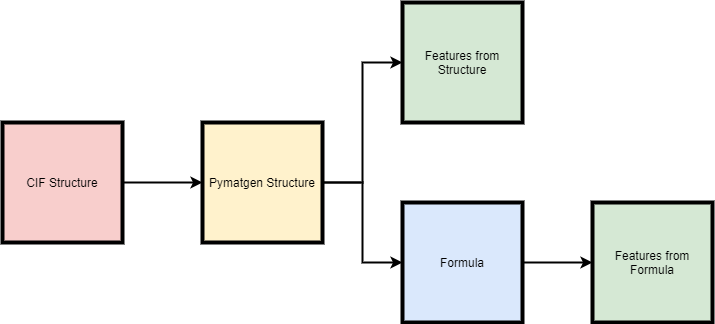

The diagram above was exported from draw.io. Its source (the exported page's mxGraphModel, read from the mxfile embedded in the PNG):
<mxGraphModel dx="905" dy="672" grid="1" gridSize="10" guides="1" tooltips="1" connect="1" arrows="1" fold="1" page="1" pageScale="1" pageWidth="2336" pageHeight="1654" math="0" shadow="0">
  <root>
    <mxCell id="0" />
    <mxCell id="1" parent="0" />
    <mxCell id="UsAUhIEKSIGFK7g1Ejl3-2" style="edgeStyle=orthogonalEdgeStyle;rounded=0;orthogonalLoop=1;jettySize=auto;html=1;exitX=1;exitY=0.5;exitDx=0;exitDy=0;strokeWidth=2;" edge="1" parent="1" source="UsAUhIEKSIGFK7g1Ejl3-1">
      <mxGeometry relative="1" as="geometry">
        <mxPoint x="690" y="380" as="targetPoint" />
      </mxGeometry>
    </mxCell>
    <mxCell id="UsAUhIEKSIGFK7g1Ejl3-1" value="CIF Structure" style="whiteSpace=wrap;html=1;aspect=fixed;fillColor=#f8cecc;strokeWidth=4;" vertex="1" parent="1">
      <mxGeometry x="490" y="320" width="120" height="120" as="geometry" />
    </mxCell>
    <mxCell id="UsAUhIEKSIGFK7g1Ejl3-6" style="edgeStyle=orthogonalEdgeStyle;rounded=0;orthogonalLoop=1;jettySize=auto;html=1;strokeWidth=2;" edge="1" parent="1" source="UsAUhIEKSIGFK7g1Ejl3-3" target="UsAUhIEKSIGFK7g1Ejl3-4">
      <mxGeometry relative="1" as="geometry" />
    </mxCell>
    <mxCell id="UsAUhIEKSIGFK7g1Ejl3-8" style="edgeStyle=orthogonalEdgeStyle;rounded=0;orthogonalLoop=1;jettySize=auto;html=1;exitX=1;exitY=0.5;exitDx=0;exitDy=0;entryX=0;entryY=0.5;entryDx=0;entryDy=0;strokeWidth=2;" edge="1" parent="1" source="UsAUhIEKSIGFK7g1Ejl3-3" target="UsAUhIEKSIGFK7g1Ejl3-7">
      <mxGeometry relative="1" as="geometry" />
    </mxCell>
    <mxCell id="UsAUhIEKSIGFK7g1Ejl3-3" value="&lt;div&gt;Pymatgen Structure&lt;/div&gt;" style="whiteSpace=wrap;html=1;aspect=fixed;fillColor=#fff2cc;strokeWidth=4;" vertex="1" parent="1">
      <mxGeometry x="690" y="320" width="120" height="120" as="geometry" />
    </mxCell>
    <mxCell id="UsAUhIEKSIGFK7g1Ejl3-4" value="Features from Structure" style="whiteSpace=wrap;html=1;aspect=fixed;fillColor=#d5e8d4;strokeWidth=4;" vertex="1" parent="1">
      <mxGeometry x="890" y="200" width="120" height="120" as="geometry" />
    </mxCell>
    <mxCell id="UsAUhIEKSIGFK7g1Ejl3-9" style="edgeStyle=orthogonalEdgeStyle;rounded=0;orthogonalLoop=1;jettySize=auto;html=1;exitX=1;exitY=0.5;exitDx=0;exitDy=0;strokeWidth=2;" edge="1" parent="1" source="UsAUhIEKSIGFK7g1Ejl3-7">
      <mxGeometry relative="1" as="geometry">
        <mxPoint x="1080" y="460" as="targetPoint" />
      </mxGeometry>
    </mxCell>
    <mxCell id="UsAUhIEKSIGFK7g1Ejl3-7" value="Formula" style="whiteSpace=wrap;html=1;aspect=fixed;fillColor=#dae8fc;strokeWidth=4;" vertex="1" parent="1">
      <mxGeometry x="890" y="400" width="120" height="120" as="geometry" />
    </mxCell>
    <mxCell id="UsAUhIEKSIGFK7g1Ejl3-10" value="Features from Formula" style="whiteSpace=wrap;html=1;aspect=fixed;fillColor=#d5e8d4;strokeWidth=4;" vertex="1" parent="1">
      <mxGeometry x="1080" y="400" width="120" height="120" as="geometry" />
    </mxCell>
  </root>
</mxGraphModel>